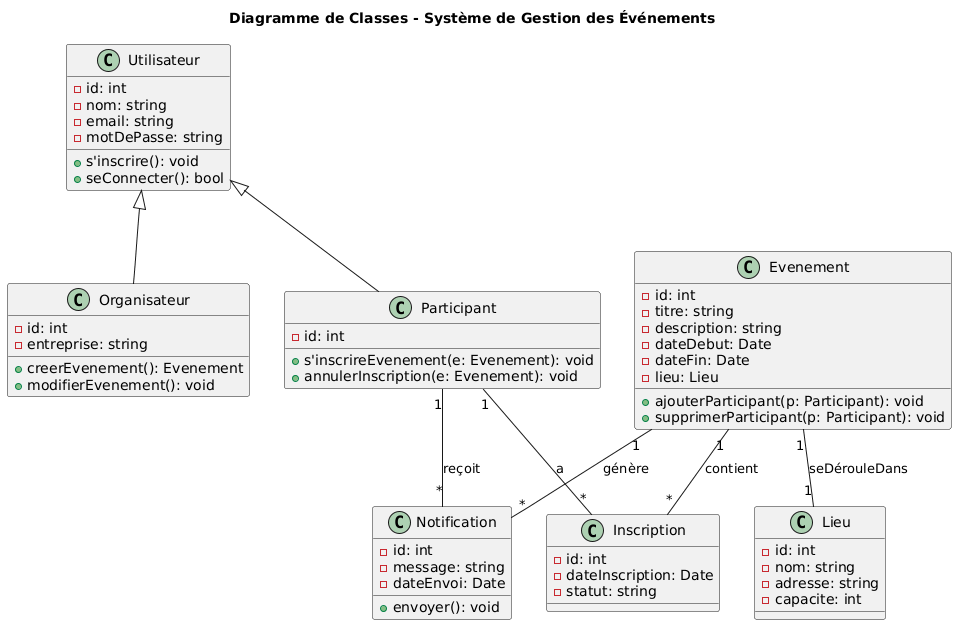

The diagram above was rendered by PlantUML. Its source (embedded in the PNG):
@startuml
' Titre du diagramme
title Diagramme de Classes - Système de Gestion des Événements

' Définition des classes principales
class Utilisateur {
    - id: int
    - nom: string
    - email: string
    - motDePasse: string
    + s'inscrire(): void
    + seConnecter(): bool
}

class Organisateur {
    - id: int
    - entreprise: string
    + creerEvenement(): Evenement
    + modifierEvenement(): void
}

class Participant {
    - id: int
    + s'inscrireEvenement(e: Evenement): void
    + annulerInscription(e: Evenement): void
}

class Evenement {
    - id: int
    - titre: string
    - description: string
    - dateDebut: Date
    - dateFin: Date
    - lieu: Lieu
    + ajouterParticipant(p: Participant): void
    + supprimerParticipant(p: Participant): void
}

class Lieu {
    - id: int
    - nom: string
    - adresse: string
    - capacite: int
}

class Inscription {
    - id: int
    - dateInscription: Date
    - statut: string
}

class Notification {
    - id: int
    - message: string
    - dateEnvoi: Date
    + envoyer(): void
}

' Relations
Utilisateur <|-- Organisateur
Utilisateur <|-- Participant

Evenement "1" -- "1" Lieu : seDérouleDans
Evenement "1" -- "*" Inscription : contient
Participant "1" -- "*" Inscription : a
Evenement "1" -- "*" Notification : génère
Participant "1" -- "*" Notification : reçoit
@enduml